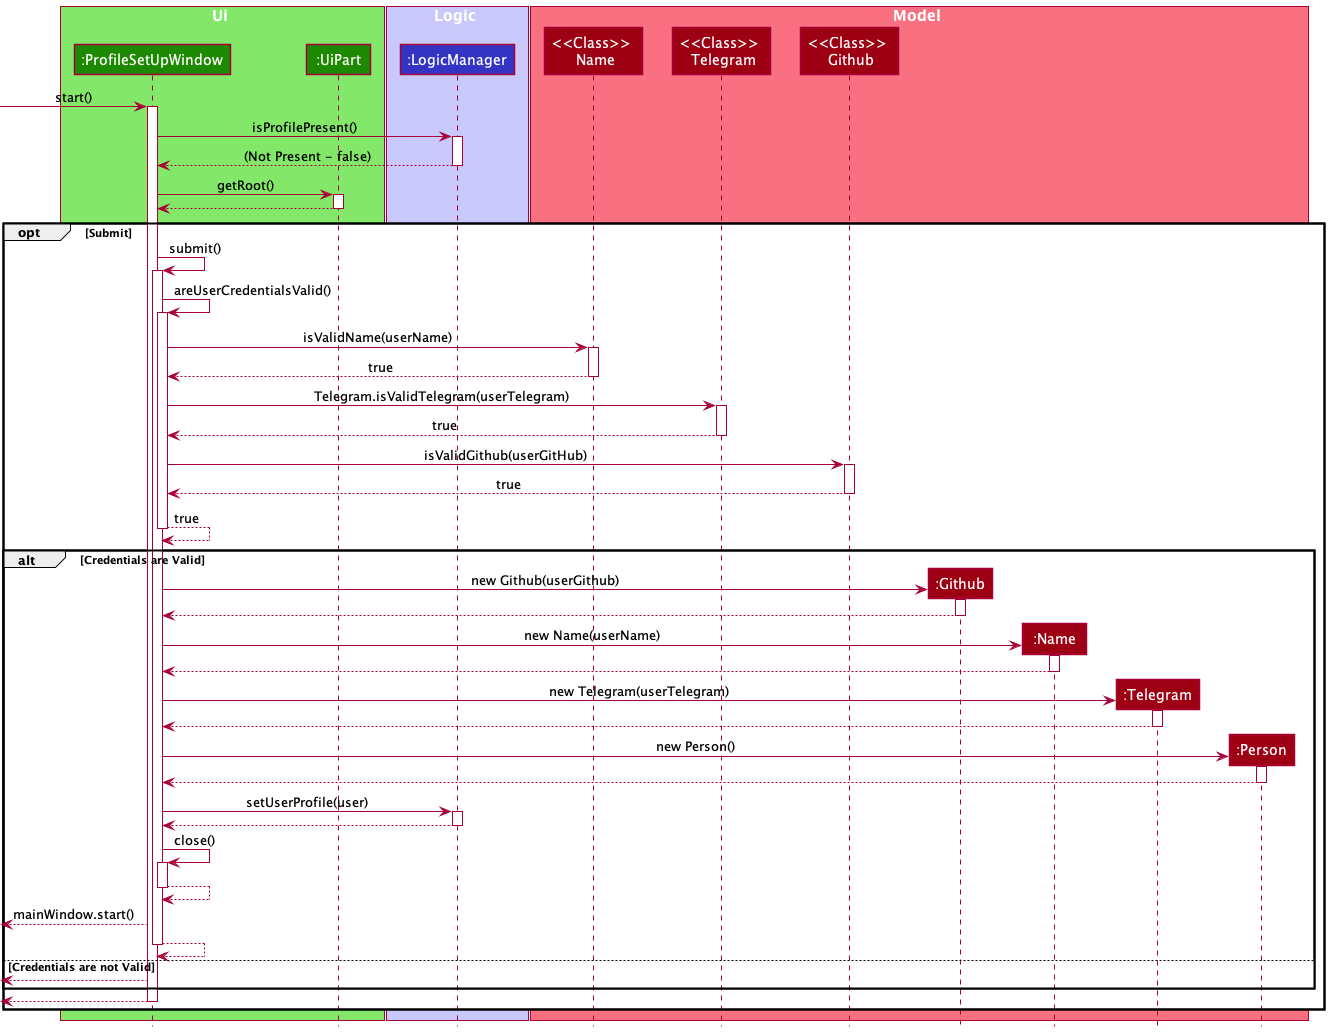

The diagram above was rendered by PlantUML. Its source (embedded in the PNG):
@startuml
!include style.puml

box Ui UI_COLOR_T1
participant ":ProfileSetUpWindow" as ProfileSetUpWindow UI_COLOR
participant ":UiPart" as UiPart UI_COLOR
end box

box Logic LOGIC_COLOR_T1
participant ":LogicManager" as LogicManager LOGIC_COLOR
end box

box Model MODEL_COLOR_T1
participant "<<Class>> \n Name" as Name MODEL_COLOR
participant "<<Class>> \n Telegram" as Telegram MODEL_COLOR
participant "<<Class>> \n Github" as Github MODEL_COLOR
participant ":Github" as Github1 MODEL_COLOR
participant ":Name" as Name1 MODEL_COLOR
participant ":Telegram" as Telegram1 MODEL_COLOR
participant ":Person" as Person MODEL_COLOR
end box

[-> ProfileSetUpWindow : start()
activate ProfileSetUpWindow

ProfileSetUpWindow -> LogicManager : isProfilePresent()
activate LogicManager

LogicManager --> ProfileSetUpWindow : (Not Present - false)
deactivate LogicManager

ProfileSetUpWindow -> UiPart : getRoot()
activate UiPart

UiPart --> ProfileSetUpWindow
deactivate UiPart

opt Submit

ProfileSetUpWindow -> ProfileSetUpWindow : submit()
activate ProfileSetUpWindow

ProfileSetUpWindow -> ProfileSetUpWindow : areUserCredentialsValid()
activate ProfileSetUpWindow

ProfileSetUpWindow -> Name : isValidName(userName)
activate Name

Name --> ProfileSetUpWindow : true
deactivate Name

ProfileSetUpWindow -> Telegram : Telegram.isValidTelegram(userTelegram)
activate Telegram

Telegram --> ProfileSetUpWindow : true
deactivate Telegram

ProfileSetUpWindow -> Github : isValidGithub(userGitHub)
activate Github

Github --> ProfileSetUpWindow : true
deactivate Github

ProfileSetUpWindow --> ProfileSetUpWindow : true
deactivate ProfileSetUpWindow

alt Credentials are Valid

create Github1
ProfileSetUpWindow -> Github1 : new Github(userGithub)
activate Github1

Github1 --> ProfileSetUpWindow
deactivate Github1

create Name1
ProfileSetUpWindow -> Name1 : new Name(userName)
activate Name1

Name1 --> ProfileSetUpWindow
deactivate Name1

create Telegram1
ProfileSetUpWindow -> Telegram1 : new Telegram(userTelegram)
activate Telegram1

Telegram1 --> ProfileSetUpWindow
deactivate Telegram1

create Person
ProfileSetUpWindow -> Person : new Person()
activate Person

Person --> ProfileSetUpWindow
deactivate Person

ProfileSetUpWindow -> LogicManager : setUserProfile(user)
activate LogicManager

LogicManager --> ProfileSetUpWindow
deactivate LogicManager

ProfileSetUpWindow -> ProfileSetUpWindow : close()
activate ProfileSetUpWindow

ProfileSetUpWindow --> ProfileSetUpWindow
deactivate ProfileSetUpWindow

<-- ProfileSetUpWindow : mainWindow.start()

ProfileSetUpWindow --> ProfileSetUpWindow
deactivate ProfileSetUpWindow

else Credentials are not Valid

<-- ProfileSetUpWindow

end

<-- ProfileSetUpWindow
deactivate ProfileSetUpWindow

end

@enduml